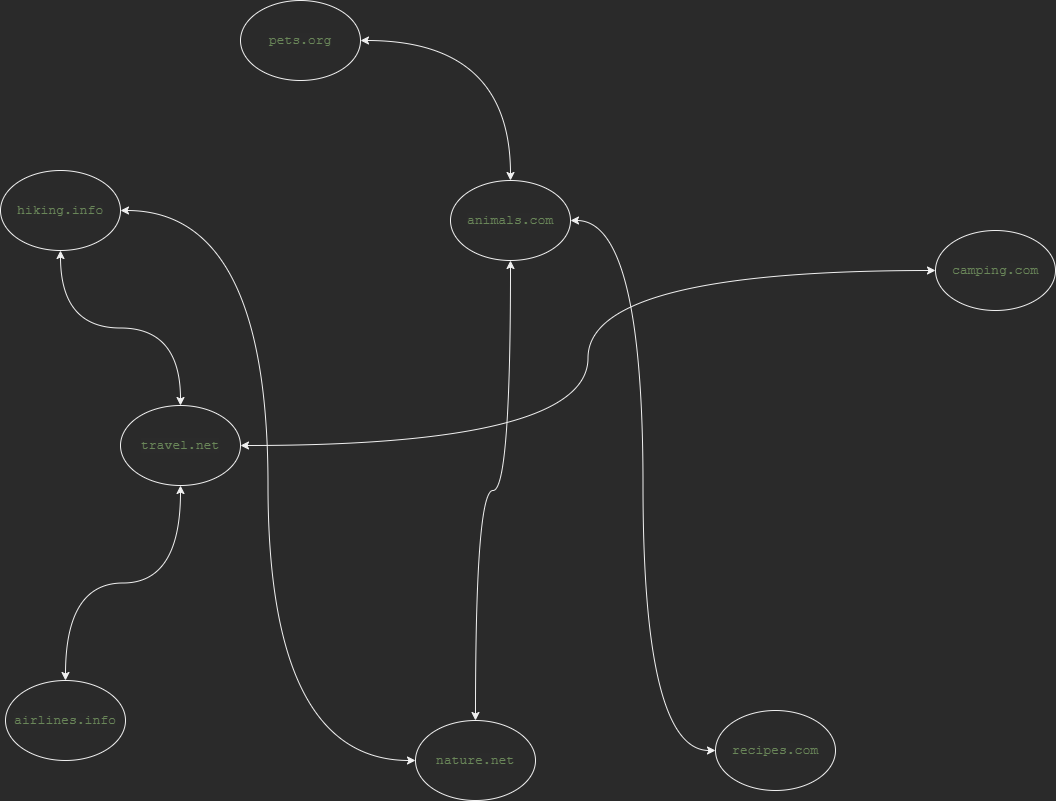

The diagram above was exported from draw.io. Its source (the exported page's mxGraphModel, read from the mxfile embedded in the PNG):
<mxGraphModel dx="2968" dy="1180" grid="1" gridSize="10" guides="1" tooltips="1" connect="1" arrows="1" fold="1" page="1" pageScale="1" pageWidth="1100" pageHeight="850" background="none" math="0" shadow="0">
  <root>
    <mxCell id="0" />
    <mxCell id="1" parent="0" />
    <mxCell id="4ZBXCCS5gPHtc5AQVS3K-13" style="edgeStyle=orthogonalEdgeStyle;orthogonalLoop=1;jettySize=auto;html=1;exitX=0.5;exitY=1;exitDx=0;exitDy=0;startArrow=classic;startFill=1;curved=1;" edge="1" parent="1" source="4ZBXCCS5gPHtc5AQVS3K-1" target="4ZBXCCS5gPHtc5AQVS3K-14">
      <mxGeometry relative="1" as="geometry">
        <mxPoint x="475" y="500" as="targetPoint" />
      </mxGeometry>
    </mxCell>
    <mxCell id="4ZBXCCS5gPHtc5AQVS3K-1" value="&lt;pre style=&quot;background-color:#2b2b2b;color:#a9b7c6;font-family:'JetBrains Mono',monospace;font-size:9.8pt;&quot;&gt;&lt;span style=&quot;color:#6a8759;&quot;&gt;animals.com&lt;/span&gt;&lt;/pre&gt;" style="ellipse;whiteSpace=wrap;html=1;" vertex="1" parent="1">
      <mxGeometry x="470" y="200" width="120" height="80" as="geometry" />
    </mxCell>
    <mxCell id="4ZBXCCS5gPHtc5AQVS3K-16" style="edgeStyle=orthogonalEdgeStyle;orthogonalLoop=1;jettySize=auto;html=1;entryX=0.5;entryY=0;entryDx=0;entryDy=0;startArrow=classic;startFill=1;curved=1;" edge="1" parent="1" source="4ZBXCCS5gPHtc5AQVS3K-2" target="4ZBXCCS5gPHtc5AQVS3K-1">
      <mxGeometry relative="1" as="geometry" />
    </mxCell>
    <mxCell id="4ZBXCCS5gPHtc5AQVS3K-2" value="&lt;pre style=&quot;background-color:#2b2b2b;color:#a9b7c6;font-family:'JetBrains Mono',monospace;font-size:9.8pt;&quot;&gt;&lt;span style=&quot;color:#6a8759;&quot;&gt;pets.org&lt;/span&gt;&lt;/pre&gt;" style="ellipse;whiteSpace=wrap;html=1;" vertex="1" parent="1">
      <mxGeometry x="260" y="20" width="120" height="80" as="geometry" />
    </mxCell>
    <mxCell id="4ZBXCCS5gPHtc5AQVS3K-20" style="edgeStyle=orthogonalEdgeStyle;orthogonalLoop=1;jettySize=auto;html=1;exitX=0.5;exitY=1;exitDx=0;exitDy=0;entryX=0.5;entryY=0;entryDx=0;entryDy=0;startArrow=classic;startFill=1;curved=1;" edge="1" parent="1" source="4ZBXCCS5gPHtc5AQVS3K-3" target="4ZBXCCS5gPHtc5AQVS3K-5">
      <mxGeometry relative="1" as="geometry" />
    </mxCell>
    <mxCell id="4ZBXCCS5gPHtc5AQVS3K-3" value="&lt;pre style=&quot;background-color:#2b2b2b;color:#a9b7c6;font-family:'JetBrains Mono',monospace;font-size:9.8pt;&quot;&gt;&lt;span style=&quot;color:#6a8759;&quot;&gt;hiking.info&lt;/span&gt;&lt;/pre&gt;" style="ellipse;whiteSpace=wrap;html=1;" vertex="1" parent="1">
      <mxGeometry x="20" y="190" width="120" height="80" as="geometry" />
    </mxCell>
    <mxCell id="4ZBXCCS5gPHtc5AQVS3K-4" value="&lt;pre style=&quot;background-color:#2b2b2b;color:#a9b7c6;font-family:'JetBrains Mono',monospace;font-size:9.8pt;&quot;&gt;&lt;span style=&quot;color:#6a8759;&quot;&gt;camping.com&lt;/span&gt;&lt;/pre&gt;" style="ellipse;whiteSpace=wrap;html=1;" vertex="1" parent="1">
      <mxGeometry x="955" y="250" width="120" height="80" as="geometry" />
    </mxCell>
    <mxCell id="4ZBXCCS5gPHtc5AQVS3K-21" style="edgeStyle=orthogonalEdgeStyle;orthogonalLoop=1;jettySize=auto;html=1;entryX=0;entryY=0.5;entryDx=0;entryDy=0;startArrow=classic;startFill=1;curved=1;" edge="1" parent="1" source="4ZBXCCS5gPHtc5AQVS3K-5" target="4ZBXCCS5gPHtc5AQVS3K-4">
      <mxGeometry relative="1" as="geometry" />
    </mxCell>
    <mxCell id="4ZBXCCS5gPHtc5AQVS3K-22" style="edgeStyle=orthogonalEdgeStyle;orthogonalLoop=1;jettySize=auto;html=1;exitX=0.5;exitY=1;exitDx=0;exitDy=0;entryX=0.5;entryY=0;entryDx=0;entryDy=0;endArrow=classic;endFill=1;strokeColor=default;curved=1;startArrow=classic;startFill=1;" edge="1" parent="1" source="4ZBXCCS5gPHtc5AQVS3K-5" target="4ZBXCCS5gPHtc5AQVS3K-6">
      <mxGeometry relative="1" as="geometry" />
    </mxCell>
    <mxCell id="4ZBXCCS5gPHtc5AQVS3K-5" value="&lt;pre style=&quot;background-color:#2b2b2b;color:#a9b7c6;font-family:'JetBrains Mono',monospace;font-size:9.8pt;&quot;&gt;&lt;span style=&quot;color:#6a8759;&quot;&gt;travel.net&lt;/span&gt;&lt;/pre&gt;" style="ellipse;whiteSpace=wrap;html=1;" vertex="1" parent="1">
      <mxGeometry x="140" y="425" width="120" height="80" as="geometry" />
    </mxCell>
    <mxCell id="4ZBXCCS5gPHtc5AQVS3K-6" value="&lt;pre style=&quot;background-color:#2b2b2b;color:#a9b7c6;font-family:'JetBrains Mono',monospace;font-size:9.8pt;&quot;&gt;&lt;span style=&quot;color:#6a8759;&quot;&gt;airlines.info&lt;/span&gt;&lt;/pre&gt;" style="ellipse;whiteSpace=wrap;html=1;" vertex="1" parent="1">
      <mxGeometry x="25" y="700" width="120" height="80" as="geometry" />
    </mxCell>
    <mxCell id="4ZBXCCS5gPHtc5AQVS3K-23" style="edgeStyle=orthogonalEdgeStyle;curved=1;orthogonalLoop=1;jettySize=auto;html=1;entryX=1;entryY=0.5;entryDx=0;entryDy=0;strokeColor=default;startArrow=classic;startFill=1;endArrow=classic;endFill=1;" edge="1" parent="1" source="4ZBXCCS5gPHtc5AQVS3K-8" target="4ZBXCCS5gPHtc5AQVS3K-1">
      <mxGeometry relative="1" as="geometry" />
    </mxCell>
    <mxCell id="4ZBXCCS5gPHtc5AQVS3K-8" value="&lt;pre style=&quot;background-color:#2b2b2b;color:#a9b7c6;font-family:'JetBrains Mono',monospace;font-size:9.8pt;&quot;&gt;&lt;span style=&quot;color:#6a8759;&quot;&gt;recipes.com&lt;/span&gt;&lt;/pre&gt;" style="ellipse;whiteSpace=wrap;html=1;" vertex="1" parent="1">
      <mxGeometry x="735" y="730" width="120" height="80" as="geometry" />
    </mxCell>
    <mxCell id="4ZBXCCS5gPHtc5AQVS3K-18" style="edgeStyle=orthogonalEdgeStyle;orthogonalLoop=1;jettySize=auto;html=1;entryX=1;entryY=0.5;entryDx=0;entryDy=0;startArrow=classic;startFill=1;curved=1;" edge="1" parent="1" source="4ZBXCCS5gPHtc5AQVS3K-14" target="4ZBXCCS5gPHtc5AQVS3K-3">
      <mxGeometry relative="1" as="geometry" />
    </mxCell>
    <mxCell id="4ZBXCCS5gPHtc5AQVS3K-14" value="&lt;pre style=&quot;background-color:#2b2b2b;color:#a9b7c6;font-family:'JetBrains Mono',monospace;font-size:9.8pt;&quot;&gt;&lt;span style=&quot;color:#6a8759;&quot;&gt;nature.net&lt;/span&gt;&lt;/pre&gt;" style="ellipse;whiteSpace=wrap;html=1;" vertex="1" parent="1">
      <mxGeometry x="435" y="740" width="120" height="80" as="geometry" />
    </mxCell>
  </root>
</mxGraphModel>